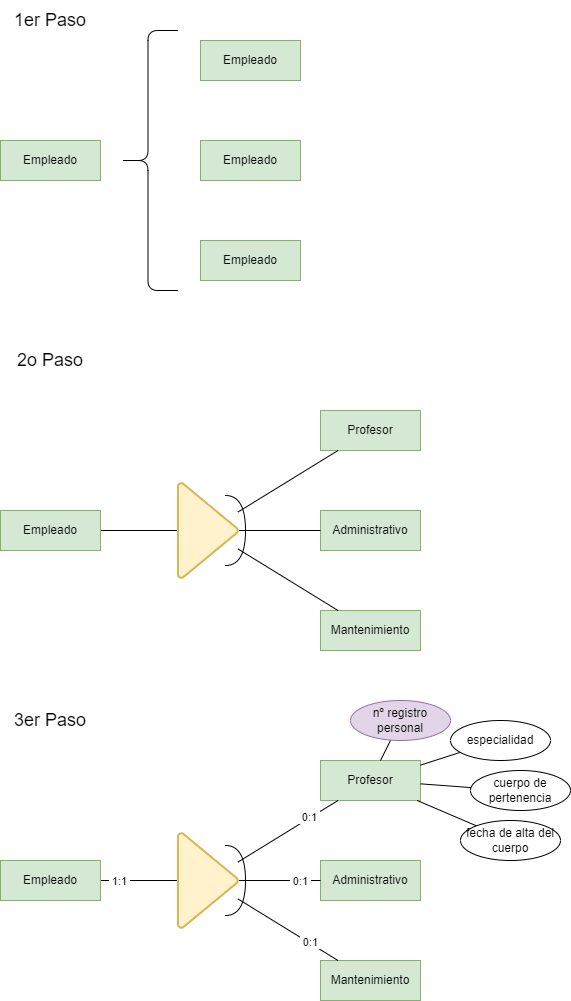

The diagram above was exported from draw.io. Its source (the exported page's mxGraphModel, read from the mxfile embedded in the PNG):
<mxGraphModel dx="1625" dy="911" grid="1" gridSize="10" guides="1" tooltips="1" connect="1" arrows="1" fold="1" page="1" pageScale="1" pageWidth="850" pageHeight="1100" math="0" shadow="0" extFonts="Permanent Marker^https://fonts.googleapis.com/css?family=Permanent+Marker">
  <root>
    <mxCell id="0" />
    <mxCell id="1" parent="0" />
    <mxCell id="NEid9b-rht-eXHRsklfF-1" value="Empleado" style="whiteSpace=wrap;html=1;align=center;fillColor=#d5e8d4;strokeColor=#82b366;" vertex="1" parent="1">
      <mxGeometry x="200" y="160" width="100" height="40" as="geometry" />
    </mxCell>
    <mxCell id="NEid9b-rht-eXHRsklfF-2" value="&lt;font style=&quot;font-size: 18px;&quot;&gt;1er Paso&lt;/font&gt;" style="text;html=1;strokeColor=none;fillColor=none;align=center;verticalAlign=middle;whiteSpace=wrap;rounded=0;" vertex="1" parent="1">
      <mxGeometry x="200" y="20" width="100" height="40" as="geometry" />
    </mxCell>
    <mxCell id="NEid9b-rht-eXHRsklfF-3" value="Empleado" style="whiteSpace=wrap;html=1;align=center;fillColor=#d5e8d4;strokeColor=#82b366;" vertex="1" parent="1">
      <mxGeometry x="400" y="60" width="100" height="40" as="geometry" />
    </mxCell>
    <mxCell id="NEid9b-rht-eXHRsklfF-4" value="Empleado" style="whiteSpace=wrap;html=1;align=center;fillColor=#d5e8d4;strokeColor=#82b366;" vertex="1" parent="1">
      <mxGeometry x="400" y="160" width="100" height="40" as="geometry" />
    </mxCell>
    <mxCell id="NEid9b-rht-eXHRsklfF-5" value="Empleado" style="whiteSpace=wrap;html=1;align=center;fillColor=#d5e8d4;strokeColor=#82b366;" vertex="1" parent="1">
      <mxGeometry x="400" y="260" width="100" height="40" as="geometry" />
    </mxCell>
    <mxCell id="NEid9b-rht-eXHRsklfF-13" style="edgeStyle=none;rounded=0;orthogonalLoop=1;jettySize=auto;html=1;endArrow=none;endFill=0;" edge="1" parent="1" source="NEid9b-rht-eXHRsklfF-14" target="NEid9b-rht-eXHRsklfF-21">
      <mxGeometry relative="1" as="geometry" />
    </mxCell>
    <mxCell id="NEid9b-rht-eXHRsklfF-14" value="Empleado" style="whiteSpace=wrap;html=1;align=center;fillColor=#d5e8d4;strokeColor=#82b366;" vertex="1" parent="1">
      <mxGeometry x="200" y="530" width="100" height="40" as="geometry" />
    </mxCell>
    <mxCell id="NEid9b-rht-eXHRsklfF-15" value="Profesor" style="whiteSpace=wrap;html=1;align=center;fillColor=#d5e8d4;strokeColor=#82b366;" vertex="1" parent="1">
      <mxGeometry x="520" y="430" width="100" height="40" as="geometry" />
    </mxCell>
    <mxCell id="NEid9b-rht-eXHRsklfF-16" value="Administrativo" style="whiteSpace=wrap;html=1;align=center;fillColor=#d5e8d4;strokeColor=#82b366;" vertex="1" parent="1">
      <mxGeometry x="520" y="530" width="100" height="40" as="geometry" />
    </mxCell>
    <mxCell id="NEid9b-rht-eXHRsklfF-17" value="Mantenimiento" style="whiteSpace=wrap;html=1;align=center;fillColor=#d5e8d4;strokeColor=#82b366;" vertex="1" parent="1">
      <mxGeometry x="520" y="630" width="100" height="40" as="geometry" />
    </mxCell>
    <mxCell id="NEid9b-rht-eXHRsklfF-18" style="edgeStyle=none;rounded=0;orthogonalLoop=1;jettySize=auto;html=1;endArrow=none;endFill=0;endSize=0;startSize=0;jumpSize=0;" edge="1" parent="1" source="NEid9b-rht-eXHRsklfF-21" target="NEid9b-rht-eXHRsklfF-15">
      <mxGeometry relative="1" as="geometry" />
    </mxCell>
    <mxCell id="NEid9b-rht-eXHRsklfF-19" style="edgeStyle=none;rounded=0;jumpSize=0;orthogonalLoop=1;jettySize=auto;html=1;endArrow=none;endFill=0;startSize=0;endSize=0;" edge="1" parent="1" source="NEid9b-rht-eXHRsklfF-21" target="NEid9b-rht-eXHRsklfF-16">
      <mxGeometry relative="1" as="geometry" />
    </mxCell>
    <mxCell id="NEid9b-rht-eXHRsklfF-20" style="edgeStyle=none;rounded=0;jumpSize=0;orthogonalLoop=1;jettySize=auto;html=1;endArrow=none;endFill=0;startSize=0;endSize=0;" edge="1" parent="1" source="NEid9b-rht-eXHRsklfF-21" target="NEid9b-rht-eXHRsklfF-17">
      <mxGeometry relative="1" as="geometry" />
    </mxCell>
    <mxCell id="NEid9b-rht-eXHRsklfF-21" value="" style="strokeWidth=2;html=1;shape=mxgraph.flowchart.extract_or_measurement;whiteSpace=wrap;rotation=90;fillColor=#fff2cc;strokeColor=#d6b656;" vertex="1" parent="1">
      <mxGeometry x="360" y="520" width="95" height="60" as="geometry" />
    </mxCell>
    <mxCell id="NEid9b-rht-eXHRsklfF-22" value="" style="shape=requiredInterface;html=1;verticalLabelPosition=bottom;sketch=0;" vertex="1" parent="1">
      <mxGeometry x="425" y="515" width="20" height="70" as="geometry" />
    </mxCell>
    <mxCell id="NEid9b-rht-eXHRsklfF-24" value="" style="shape=curlyBracket;whiteSpace=wrap;html=1;rounded=1;" vertex="1" parent="1">
      <mxGeometry x="317.5" y="50" width="60" height="260" as="geometry" />
    </mxCell>
    <mxCell id="NEid9b-rht-eXHRsklfF-25" value="&lt;font style=&quot;font-size: 18px;&quot;&gt;2o Paso&lt;/font&gt;" style="text;html=1;strokeColor=none;fillColor=none;align=center;verticalAlign=middle;whiteSpace=wrap;rounded=0;" vertex="1" parent="1">
      <mxGeometry x="200" y="360" width="100" height="40" as="geometry" />
    </mxCell>
    <mxCell id="NEid9b-rht-eXHRsklfF-26" value="&lt;font style=&quot;font-size: 18px;&quot;&gt;3er Paso&lt;/font&gt;" style="text;html=1;strokeColor=none;fillColor=none;align=center;verticalAlign=middle;whiteSpace=wrap;rounded=0;" vertex="1" parent="1">
      <mxGeometry x="200" y="720" width="100" height="40" as="geometry" />
    </mxCell>
    <mxCell id="NEid9b-rht-eXHRsklfF-27" style="edgeStyle=none;rounded=0;orthogonalLoop=1;jettySize=auto;html=1;endArrow=none;endFill=0;" edge="1" parent="1" source="NEid9b-rht-eXHRsklfF-28" target="NEid9b-rht-eXHRsklfF-35">
      <mxGeometry relative="1" as="geometry" />
    </mxCell>
    <mxCell id="NEid9b-rht-eXHRsklfF-45" value="&amp;nbsp;1:1&amp;nbsp;" style="edgeLabel;html=1;align=center;verticalAlign=middle;resizable=0;points=[];" vertex="1" connectable="0" parent="NEid9b-rht-eXHRsklfF-27">
      <mxGeometry x="-0.6441" relative="1" as="geometry">
        <mxPoint x="4" as="offset" />
      </mxGeometry>
    </mxCell>
    <mxCell id="NEid9b-rht-eXHRsklfF-28" value="Empleado" style="whiteSpace=wrap;html=1;align=center;fillColor=#d5e8d4;strokeColor=#82b366;" vertex="1" parent="1">
      <mxGeometry x="200" y="880" width="100" height="40" as="geometry" />
    </mxCell>
    <mxCell id="NEid9b-rht-eXHRsklfF-29" value="Profesor" style="whiteSpace=wrap;html=1;align=center;fillColor=#d5e8d4;strokeColor=#82b366;" vertex="1" parent="1">
      <mxGeometry x="520" y="780" width="100" height="40" as="geometry" />
    </mxCell>
    <mxCell id="NEid9b-rht-eXHRsklfF-30" value="Administrativo" style="whiteSpace=wrap;html=1;align=center;fillColor=#d5e8d4;strokeColor=#82b366;" vertex="1" parent="1">
      <mxGeometry x="520" y="880" width="100" height="40" as="geometry" />
    </mxCell>
    <mxCell id="NEid9b-rht-eXHRsklfF-31" value="Mantenimiento" style="whiteSpace=wrap;html=1;align=center;fillColor=#d5e8d4;strokeColor=#82b366;" vertex="1" parent="1">
      <mxGeometry x="520" y="980" width="100" height="40" as="geometry" />
    </mxCell>
    <mxCell id="NEid9b-rht-eXHRsklfF-32" style="edgeStyle=none;rounded=0;orthogonalLoop=1;jettySize=auto;html=1;endArrow=none;endFill=0;endSize=0;startSize=0;jumpSize=0;" edge="1" parent="1" source="NEid9b-rht-eXHRsklfF-35" target="NEid9b-rht-eXHRsklfF-29">
      <mxGeometry relative="1" as="geometry" />
    </mxCell>
    <mxCell id="NEid9b-rht-eXHRsklfF-46" value="&amp;nbsp;0:1&amp;nbsp;" style="edgeLabel;html=1;align=center;verticalAlign=middle;resizable=0;points=[];" vertex="1" connectable="0" parent="NEid9b-rht-eXHRsklfF-32">
      <mxGeometry x="0.5092" relative="1" as="geometry">
        <mxPoint x="-4" y="1" as="offset" />
      </mxGeometry>
    </mxCell>
    <mxCell id="NEid9b-rht-eXHRsklfF-33" style="edgeStyle=none;rounded=0;jumpSize=0;orthogonalLoop=1;jettySize=auto;html=1;endArrow=none;endFill=0;startSize=0;endSize=0;" edge="1" parent="1" source="NEid9b-rht-eXHRsklfF-35" target="NEid9b-rht-eXHRsklfF-30">
      <mxGeometry relative="1" as="geometry" />
    </mxCell>
    <mxCell id="NEid9b-rht-eXHRsklfF-47" value="&amp;nbsp;0:1&amp;nbsp;" style="edgeLabel;html=1;align=center;verticalAlign=middle;resizable=0;points=[];" vertex="1" connectable="0" parent="NEid9b-rht-eXHRsklfF-33">
      <mxGeometry x="0.5176" relative="1" as="geometry">
        <mxPoint as="offset" />
      </mxGeometry>
    </mxCell>
    <mxCell id="NEid9b-rht-eXHRsklfF-34" style="edgeStyle=none;rounded=0;jumpSize=0;orthogonalLoop=1;jettySize=auto;html=1;endArrow=none;endFill=0;startSize=0;endSize=0;" edge="1" parent="1" source="NEid9b-rht-eXHRsklfF-35" target="NEid9b-rht-eXHRsklfF-31">
      <mxGeometry relative="1" as="geometry" />
    </mxCell>
    <mxCell id="NEid9b-rht-eXHRsklfF-48" value="&amp;nbsp;0:1&amp;nbsp;" style="edgeLabel;html=1;align=center;verticalAlign=middle;resizable=0;points=[];" vertex="1" connectable="0" parent="NEid9b-rht-eXHRsklfF-34">
      <mxGeometry x="0.6382" relative="1" as="geometry">
        <mxPoint x="-10" y="-8" as="offset" />
      </mxGeometry>
    </mxCell>
    <mxCell id="NEid9b-rht-eXHRsklfF-35" value="" style="strokeWidth=2;html=1;shape=mxgraph.flowchart.extract_or_measurement;whiteSpace=wrap;rotation=90;fillColor=#fff2cc;strokeColor=#d6b656;" vertex="1" parent="1">
      <mxGeometry x="360" y="870" width="95" height="60" as="geometry" />
    </mxCell>
    <mxCell id="NEid9b-rht-eXHRsklfF-36" value="" style="shape=requiredInterface;html=1;verticalLabelPosition=bottom;sketch=0;" vertex="1" parent="1">
      <mxGeometry x="425" y="865" width="20" height="70" as="geometry" />
    </mxCell>
    <mxCell id="NEid9b-rht-eXHRsklfF-44" style="edgeStyle=none;rounded=0;jumpSize=0;orthogonalLoop=1;jettySize=auto;html=1;endArrow=none;endFill=0;startSize=0;endSize=0;" edge="1" parent="1" source="NEid9b-rht-eXHRsklfF-37" target="NEid9b-rht-eXHRsklfF-29">
      <mxGeometry relative="1" as="geometry" />
    </mxCell>
    <mxCell id="NEid9b-rht-eXHRsklfF-37" value="nº registro personal" style="ellipse;whiteSpace=wrap;html=1;align=center;fillColor=#e1d5e7;strokeColor=#9673a6;" vertex="1" parent="1">
      <mxGeometry x="550" y="720" width="100" height="40" as="geometry" />
    </mxCell>
    <mxCell id="NEid9b-rht-eXHRsklfF-43" style="edgeStyle=none;rounded=0;jumpSize=0;orthogonalLoop=1;jettySize=auto;html=1;endArrow=none;endFill=0;startSize=0;endSize=0;" edge="1" parent="1" source="NEid9b-rht-eXHRsklfF-38" target="NEid9b-rht-eXHRsklfF-29">
      <mxGeometry relative="1" as="geometry" />
    </mxCell>
    <mxCell id="NEid9b-rht-eXHRsklfF-38" value="especialidad" style="ellipse;whiteSpace=wrap;html=1;align=center;" vertex="1" parent="1">
      <mxGeometry x="650" y="740" width="100" height="40" as="geometry" />
    </mxCell>
    <mxCell id="NEid9b-rht-eXHRsklfF-42" style="edgeStyle=none;rounded=0;jumpSize=0;orthogonalLoop=1;jettySize=auto;html=1;endArrow=none;endFill=0;startSize=0;endSize=0;" edge="1" parent="1" source="NEid9b-rht-eXHRsklfF-39" target="NEid9b-rht-eXHRsklfF-29">
      <mxGeometry relative="1" as="geometry" />
    </mxCell>
    <mxCell id="NEid9b-rht-eXHRsklfF-39" value="cuerpo de pertenencia" style="ellipse;whiteSpace=wrap;html=1;align=center;" vertex="1" parent="1">
      <mxGeometry x="670" y="790" width="100" height="40" as="geometry" />
    </mxCell>
    <mxCell id="NEid9b-rht-eXHRsklfF-41" style="edgeStyle=none;rounded=0;jumpSize=0;orthogonalLoop=1;jettySize=auto;html=1;endArrow=none;endFill=0;startSize=0;endSize=0;" edge="1" parent="1" source="NEid9b-rht-eXHRsklfF-40" target="NEid9b-rht-eXHRsklfF-29">
      <mxGeometry relative="1" as="geometry" />
    </mxCell>
    <mxCell id="NEid9b-rht-eXHRsklfF-40" value="fecha de alta del cuerpo" style="ellipse;whiteSpace=wrap;html=1;align=center;" vertex="1" parent="1">
      <mxGeometry x="660" y="840" width="100" height="40" as="geometry" />
    </mxCell>
  </root>
</mxGraphModel>